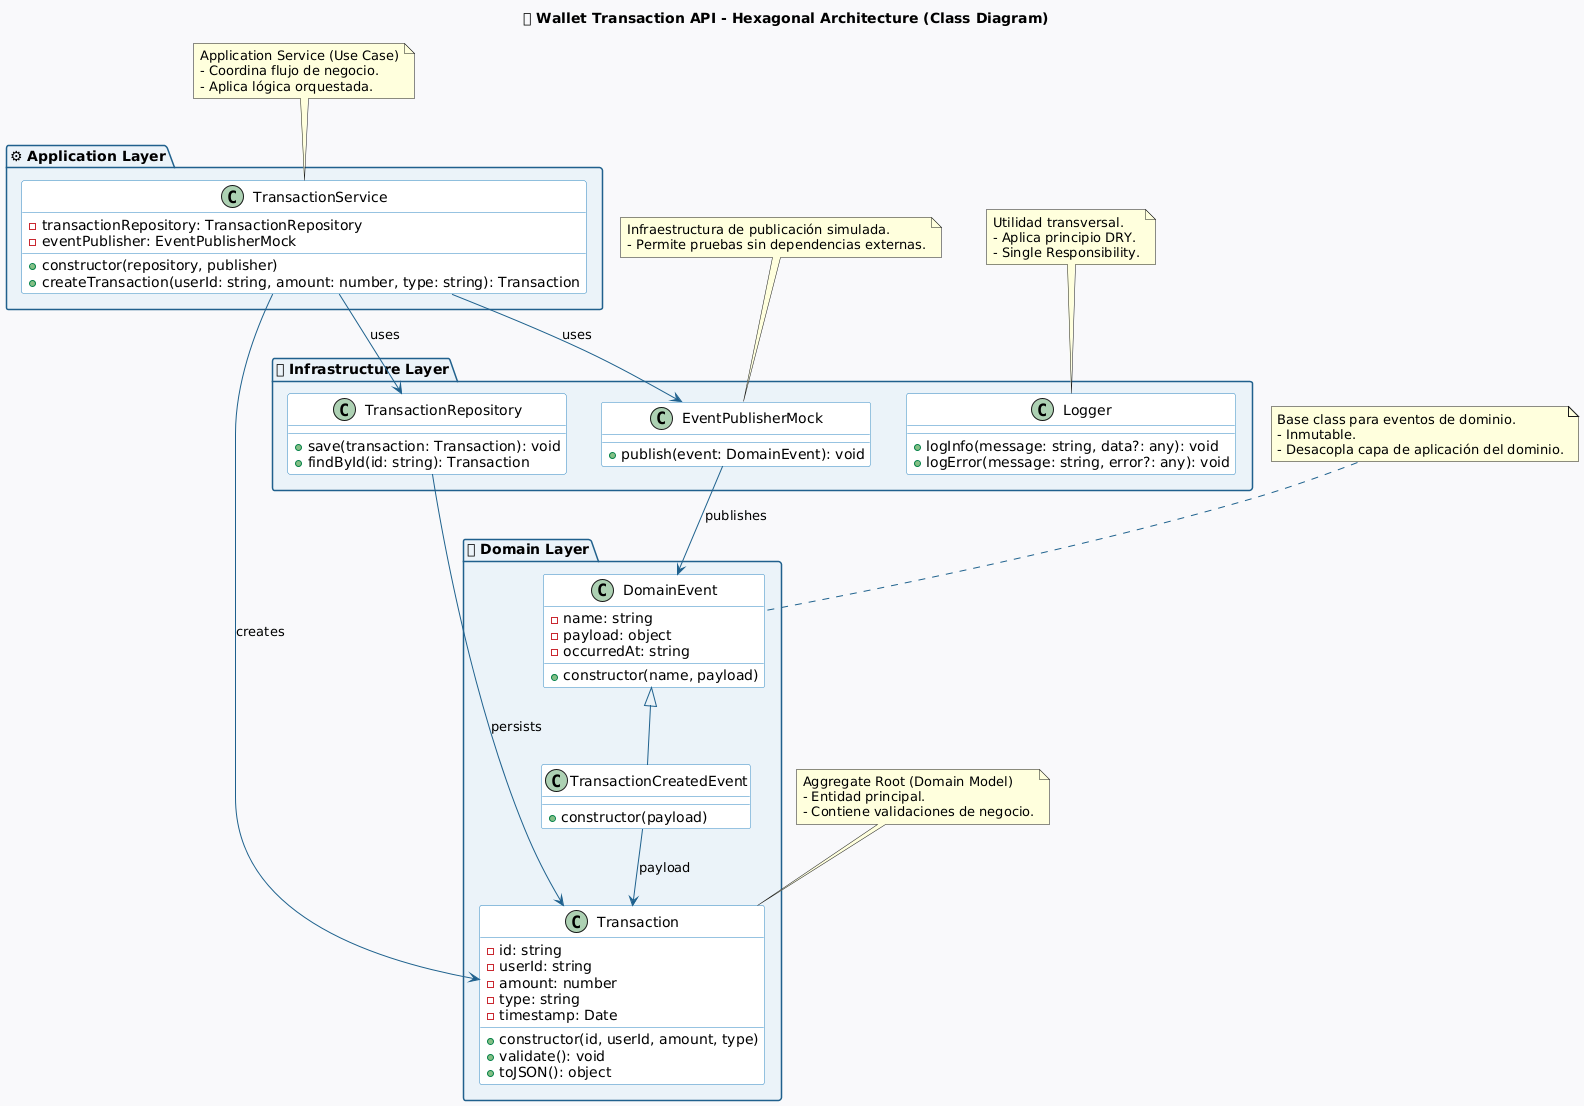

The diagram above was rendered by PlantUML. Its source (embedded in the PNG):
@startuml
title 🏦 Wallet Transaction API - Hexagonal Architecture (Class Diagram)

' === CONFIGURACIÓN VISUAL ===
skinparam backgroundColor #F8F9FA
skinparam class {
  BackgroundColor White
  BorderColor #2E86C1
  ArrowColor #1F618D
  FontColor Black
}
skinparam package {
  BackgroundColor #EAF2F8
  BorderColor #21618C
}

' === PAQUETES DE LA ARQUITECTURA HEXAGONAL ===
package "📘 Domain Layer" {
  class Transaction {
    - id: string
    - userId: string
    - amount: number
    - type: string
    - timestamp: Date
    + constructor(id, userId, amount, type)
    + validate(): void
    + toJSON(): object
  }

  class DomainEvent {
    - name: string
    - payload: object
    - occurredAt: string
    + constructor(name, payload)
  }

  class TransactionCreatedEvent {
    + constructor(payload)
  }

  DomainEvent <|-- TransactionCreatedEvent
}

package "⚙ Application Layer" {
  class TransactionService {
    - transactionRepository: TransactionRepository
    - eventPublisher: EventPublisherMock
    + constructor(repository, publisher)
    + createTransaction(userId: string, amount: number, type: string): Transaction
  }
}

package "💾 Infrastructure Layer" {
  class TransactionRepository {
    + save(transaction: Transaction): void
    + findById(id: string): Transaction
  }

  class EventPublisherMock {
    + publish(event: DomainEvent): void
  }

  class Logger {
    + logInfo(message: string, data?: any): void
    + logError(message: string, error?: any): void
  }
}

' === RELACIONES ENTRE CAPAS ===
TransactionService --> TransactionRepository : uses
TransactionService --> EventPublisherMock : uses
TransactionService --> Transaction : creates
EventPublisherMock --> DomainEvent : publishes
TransactionRepository --> Transaction : persists
TransactionCreatedEvent --> Transaction : payload

' === ANOTACIONES ARQUITECTÓNICAS ===
note top of TransactionService
  Application Service (Use Case)
  - Coordina flujo de negocio.
  - Aplica lógica orquestada.
end note

note top of Transaction
  Aggregate Root (Domain Model)
  - Entidad principal.
  - Contiene validaciones de negocio.
end note

note top of DomainEvent
  Base class para eventos de dominio.
  - Inmutable.
  - Desacopla capa de aplicación del dominio.
end note

note top of EventPublisherMock
  Infraestructura de publicación simulada.
  - Permite pruebas sin dependencias externas.
end note

note top of Logger
  Utilidad transversal.
  - Aplica principio DRY.
  - Single Responsibility.
end note
@enduml